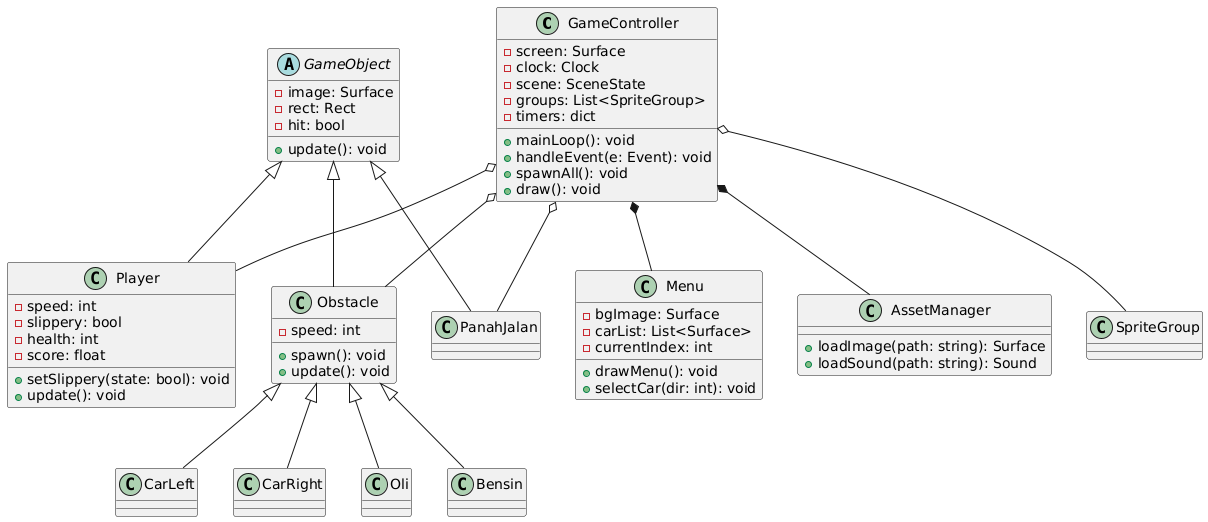

The diagram above was rendered by PlantUML. Its source (embedded in the PNG):
@startuml
class GameController {
  - screen: Surface
  - clock: Clock
  - scene: SceneState
  - groups: List<SpriteGroup>
  - timers: dict
  + mainLoop(): void
  + handleEvent(e: Event): void
  + spawnAll(): void
  + draw(): void
}

class Menu {
  - bgImage: Surface
  - carList: List<Surface>
  - currentIndex: int
  + drawMenu(): void
  + selectCar(dir: int): void
}

abstract class GameObject {
  - image: Surface
  - rect: Rect
  - hit: bool
  + update(): void
}

class Player {
  - speed: int
  - slippery: bool
  - health: int
  - score: float
  + setSlippery(state: bool): void
  + update(): void
}

class Obstacle {
  - speed: int
  + spawn(): void
  + update(): void
}

class CarLeft
class CarRight
class Oli
class Bensin
class PanahJalan

class AssetManager {
  + loadImage(path: string): Surface
  + loadSound(path: string): Sound
}

GameController *-- Menu
GameController *-- AssetManager
GameController o-- Player
GameController o-- Obstacle
GameController o-- PanahJalan
GameController o-- SpriteGroup

Obstacle <|-- CarLeft
Obstacle <|-- CarRight
Obstacle <|-- Oli
Obstacle <|-- Bensin
GameObject <|-- Player
GameObject <|-- Obstacle
GameObject <|-- PanahJalan
@enduml